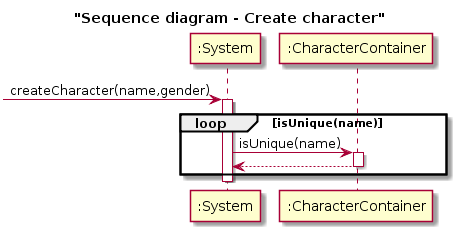

The diagram above was rendered by PlantUML. Its source (embedded in the PNG):
@startuml
title "Sequence diagram - Create character"




participant ":System" as s
participant ":CharacterContainer" as cc

->s : createCharacter(name,gender)
activate s
loop isUnique(name)


s->cc :isUnique(name)
activate cc
cc-->s
deactivate cc
end

deactivate s
@enduml